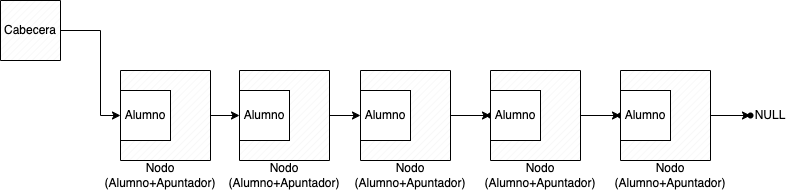

The diagram above was exported from draw.io. Its source (the exported page's mxGraphModel, read from the mxfile embedded in the PNG):
<mxGraphModel dx="1060" dy="588" grid="1" gridSize="10" guides="1" tooltips="1" connect="1" arrows="1" fold="1" page="1" pageScale="1" pageWidth="827" pageHeight="1169" math="0" shadow="0">
  <root>
    <mxCell id="0" />
    <mxCell id="1" parent="0" />
    <mxCell id="wumcsFeX2incqM_EZcVa-19" value="" style="edgeStyle=orthogonalEdgeStyle;rounded=0;orthogonalLoop=1;jettySize=auto;html=1;" edge="1" parent="1" source="wumcsFeX2incqM_EZcVa-11" target="wumcsFeX2incqM_EZcVa-16">
      <mxGeometry relative="1" as="geometry" />
    </mxCell>
    <mxCell id="wumcsFeX2incqM_EZcVa-11" value="" style="verticalLabelPosition=bottom;verticalAlign=top;html=1;shape=mxgraph.basic.patternFillRect;fillStyle=diag;step=5;fillStrokeWidth=0.2;fillStrokeColor=#dddddd;" vertex="1" parent="1">
      <mxGeometry x="130" y="160" width="90" height="90" as="geometry" />
    </mxCell>
    <mxCell id="wumcsFeX2incqM_EZcVa-25" value="" style="edgeStyle=orthogonalEdgeStyle;rounded=0;orthogonalLoop=1;jettySize=auto;html=1;" edge="1" parent="1" source="wumcsFeX2incqM_EZcVa-12" target="wumcsFeX2incqM_EZcVa-13">
      <mxGeometry relative="1" as="geometry">
        <Array as="points">
          <mxPoint x="110" y="120" />
          <mxPoint x="110" y="205" />
        </Array>
      </mxGeometry>
    </mxCell>
    <mxCell id="wumcsFeX2incqM_EZcVa-12" value="" style="verticalLabelPosition=bottom;verticalAlign=top;html=1;shape=mxgraph.basic.patternFillRect;fillStyle=diag;step=5;fillStrokeWidth=0.2;fillStrokeColor=#dddddd;" vertex="1" parent="1">
      <mxGeometry x="10" y="90" width="60" height="60" as="geometry" />
    </mxCell>
    <mxCell id="wumcsFeX2incqM_EZcVa-13" value="Alumno" style="html=1;whiteSpace=wrap;" vertex="1" parent="1">
      <mxGeometry x="130" y="180" width="50" height="50" as="geometry" />
    </mxCell>
    <mxCell id="wumcsFeX2incqM_EZcVa-20" value="" style="edgeStyle=orthogonalEdgeStyle;rounded=0;orthogonalLoop=1;jettySize=auto;html=1;" edge="1" parent="1" source="wumcsFeX2incqM_EZcVa-15" target="wumcsFeX2incqM_EZcVa-18">
      <mxGeometry relative="1" as="geometry" />
    </mxCell>
    <mxCell id="wumcsFeX2incqM_EZcVa-15" value="" style="verticalLabelPosition=bottom;verticalAlign=top;html=1;shape=mxgraph.basic.patternFillRect;fillStyle=diag;step=5;fillStrokeWidth=0.2;fillStrokeColor=#dddddd;" vertex="1" parent="1">
      <mxGeometry x="249" y="160" width="90" height="90" as="geometry" />
    </mxCell>
    <mxCell id="wumcsFeX2incqM_EZcVa-16" value="Alumno" style="html=1;whiteSpace=wrap;" vertex="1" parent="1">
      <mxGeometry x="249" y="180" width="50" height="50" as="geometry" />
    </mxCell>
    <mxCell id="wumcsFeX2incqM_EZcVa-22" value="" style="edgeStyle=orthogonalEdgeStyle;rounded=0;orthogonalLoop=1;jettySize=auto;html=1;" edge="1" parent="1" source="wumcsFeX2incqM_EZcVa-17" target="wumcsFeX2incqM_EZcVa-21">
      <mxGeometry relative="1" as="geometry" />
    </mxCell>
    <mxCell id="wumcsFeX2incqM_EZcVa-17" value="" style="verticalLabelPosition=bottom;verticalAlign=top;html=1;shape=mxgraph.basic.patternFillRect;fillStyle=diag;step=5;fillStrokeWidth=0.2;fillStrokeColor=#dddddd;" vertex="1" parent="1">
      <mxGeometry x="370" y="160" width="90" height="90" as="geometry" />
    </mxCell>
    <mxCell id="wumcsFeX2incqM_EZcVa-18" value="Alumno" style="html=1;whiteSpace=wrap;" vertex="1" parent="1">
      <mxGeometry x="370" y="180" width="50" height="50" as="geometry" />
    </mxCell>
    <mxCell id="wumcsFeX2incqM_EZcVa-21" value="" style="shape=waypoint;sketch=0;size=6;pointerEvents=1;points=[];fillColor=default;resizable=0;rotatable=0;perimeter=centerPerimeter;snapToPoint=1;verticalAlign=top;fillStyle=diag;" vertex="1" parent="1">
      <mxGeometry x="490" y="195" width="20" height="20" as="geometry" />
    </mxCell>
    <mxCell id="wumcsFeX2incqM_EZcVa-26" value="Cabecera" style="text;html=1;strokeColor=none;fillColor=none;align=center;verticalAlign=middle;whiteSpace=wrap;rounded=0;" vertex="1" parent="1">
      <mxGeometry x="10" y="105" width="60" height="30" as="geometry" />
    </mxCell>
    <mxCell id="wumcsFeX2incqM_EZcVa-28" value="Nodo&lt;br&gt;(Alumno+Apuntador)&lt;br&gt;" style="text;html=1;strokeColor=none;fillColor=none;align=center;verticalAlign=middle;whiteSpace=wrap;rounded=0;" vertex="1" parent="1">
      <mxGeometry x="140" y="250" width="60" height="30" as="geometry" />
    </mxCell>
    <mxCell id="wumcsFeX2incqM_EZcVa-30" value="Nodo&lt;br&gt;(Alumno+Apuntador)&lt;br&gt;" style="text;html=1;strokeColor=none;fillColor=none;align=center;verticalAlign=middle;whiteSpace=wrap;rounded=0;" vertex="1" parent="1">
      <mxGeometry x="264" y="250" width="60" height="30" as="geometry" />
    </mxCell>
    <mxCell id="wumcsFeX2incqM_EZcVa-31" value="Nodo&lt;br&gt;(Alumno+Apuntador)&lt;br&gt;" style="text;html=1;strokeColor=none;fillColor=none;align=center;verticalAlign=middle;whiteSpace=wrap;rounded=0;" vertex="1" parent="1">
      <mxGeometry x="390" y="250" width="60" height="30" as="geometry" />
    </mxCell>
    <mxCell id="wumcsFeX2incqM_EZcVa-34" value="" style="edgeStyle=orthogonalEdgeStyle;rounded=0;orthogonalLoop=1;jettySize=auto;html=1;" edge="1" parent="1" source="wumcsFeX2incqM_EZcVa-35" target="wumcsFeX2incqM_EZcVa-37">
      <mxGeometry relative="1" as="geometry" />
    </mxCell>
    <mxCell id="wumcsFeX2incqM_EZcVa-35" value="" style="verticalLabelPosition=bottom;verticalAlign=top;html=1;shape=mxgraph.basic.patternFillRect;fillStyle=diag;step=5;fillStrokeWidth=0.2;fillStrokeColor=#dddddd;" vertex="1" parent="1">
      <mxGeometry x="500" y="160" width="90" height="90" as="geometry" />
    </mxCell>
    <mxCell id="wumcsFeX2incqM_EZcVa-36" value="Alumno" style="html=1;whiteSpace=wrap;" vertex="1" parent="1">
      <mxGeometry x="500" y="180" width="50" height="50" as="geometry" />
    </mxCell>
    <mxCell id="wumcsFeX2incqM_EZcVa-37" value="" style="shape=waypoint;sketch=0;size=6;pointerEvents=1;points=[];fillColor=default;resizable=0;rotatable=0;perimeter=centerPerimeter;snapToPoint=1;verticalAlign=top;fillStyle=diag;" vertex="1" parent="1">
      <mxGeometry x="620" y="195" width="20" height="20" as="geometry" />
    </mxCell>
    <mxCell id="wumcsFeX2incqM_EZcVa-38" value="NULL" style="text;html=1;strokeColor=none;fillColor=none;align=center;verticalAlign=middle;whiteSpace=wrap;rounded=0;" vertex="1" parent="1">
      <mxGeometry x="750" y="190" width="60" height="30" as="geometry" />
    </mxCell>
    <mxCell id="wumcsFeX2incqM_EZcVa-39" value="Nodo&lt;br&gt;(Alumno+Apuntador)&lt;br&gt;" style="text;html=1;strokeColor=none;fillColor=none;align=center;verticalAlign=middle;whiteSpace=wrap;rounded=0;" vertex="1" parent="1">
      <mxGeometry x="520" y="250" width="60" height="30" as="geometry" />
    </mxCell>
    <mxCell id="wumcsFeX2incqM_EZcVa-40" value="" style="edgeStyle=orthogonalEdgeStyle;rounded=0;orthogonalLoop=1;jettySize=auto;html=1;" edge="1" parent="1" source="wumcsFeX2incqM_EZcVa-41" target="wumcsFeX2incqM_EZcVa-43">
      <mxGeometry relative="1" as="geometry" />
    </mxCell>
    <mxCell id="wumcsFeX2incqM_EZcVa-41" value="" style="verticalLabelPosition=bottom;verticalAlign=top;html=1;shape=mxgraph.basic.patternFillRect;fillStyle=diag;step=5;fillStrokeWidth=0.2;fillStrokeColor=#dddddd;" vertex="1" parent="1">
      <mxGeometry x="630" y="160" width="90" height="90" as="geometry" />
    </mxCell>
    <mxCell id="wumcsFeX2incqM_EZcVa-42" value="Alumno" style="html=1;whiteSpace=wrap;" vertex="1" parent="1">
      <mxGeometry x="630" y="180" width="50" height="50" as="geometry" />
    </mxCell>
    <mxCell id="wumcsFeX2incqM_EZcVa-43" value="" style="shape=waypoint;sketch=0;size=6;pointerEvents=1;points=[];fillColor=default;resizable=0;rotatable=0;perimeter=centerPerimeter;snapToPoint=1;verticalAlign=top;fillStyle=diag;" vertex="1" parent="1">
      <mxGeometry x="750" y="195" width="20" height="20" as="geometry" />
    </mxCell>
    <mxCell id="wumcsFeX2incqM_EZcVa-44" value="Nodo&lt;br&gt;(Alumno+Apuntador)&lt;br&gt;" style="text;html=1;strokeColor=none;fillColor=none;align=center;verticalAlign=middle;whiteSpace=wrap;rounded=0;" vertex="1" parent="1">
      <mxGeometry x="650" y="250" width="60" height="30" as="geometry" />
    </mxCell>
  </root>
</mxGraphModel>